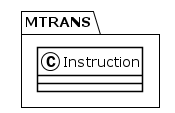

The diagram above was rendered by PlantUML. Its source (embedded in the PNG):
@startuml
!theme plain
package MTRANS {
class Instruction {
}
}
@enduml